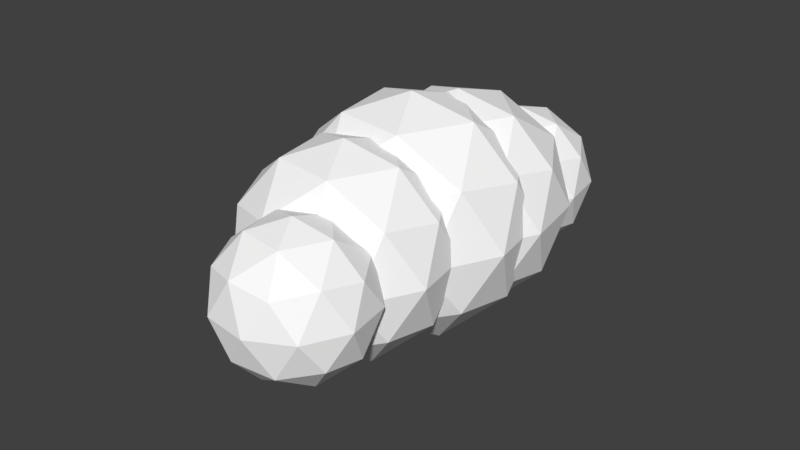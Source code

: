 # Source: oblak-srednji.blend  (saved by Blender 2.78.0; exported with 4.5.12 LTS)
import bpy
from mathutils import Matrix  # noqa: F401  (used for matrix-valued properties, if any)

bpy.ops.wm.read_factory_settings(use_empty=True)
scene = bpy.context.scene
scene.name = 'Scene'

# ---- collections
col_collection_1 = bpy.data.collections.new('Collection 1'); scene.collection.children.link(col_collection_1)

# ---- materials (node trees are filled in below, after node groups)
mat_material = bpy.data.materials.new('Material')
mat_material.alpha_threshold = 0.0
mat_material.use_transparent_shadow = False
mat_material.diffuse_color = (1.0, 1.0, 1.0, 1.0)
mat_material.roughness = 0.5

# ---- material node trees

# ---- world
world_world = bpy.data.worlds.new('World'); scene.world = world_world
world_world.color = (0.05088, 0.05088, 0.05088)
world_world.use_sun_shadow = False
world_world.sun_shadow_jitter_overblur = 0.0
world_world.cycles.sampling_method = 'MANUAL'

# ---- meshes
me_icosphere_014 = bpy.data.meshes.new('Icosphere.014')
me_icosphere_014.from_pydata([(0.6336, 2.105, -1.0), (1.357, 1.579, -0.4472), (0.3572, 1.255, -0.4472), (-0.2608, 2.105, -0.4472), (0.3572, 2.956, -0.4472), (1.357, 2.631, -0.4472), (0.91, 1.255, 0.4472), (-0.08998, 1.579, 0.4472), (-0.08998, 2.631, 0.4472), (0.91, 2.956, 0.4472), (1.528, 2.105, 0.4472), (0.6336, 2.105, 1.0), (0.4712, 1.605, -0.8507), (1.059, 1.796, -0.8507), (0.8965, 1.296, -0.5257), (1.484, 2.105, -0.5257), (1.059, 2.414, -0.8507), (0.1079, 2.105, -0.8507), (-0.05456, 1.605, -0.5257), (0.4712, 2.605, -0.8507), (-0.05456, 2.605, -0.5257), (0.8965, 2.914, -0.5257), (1.585, 1.796, 0.0), (1.585, 2.414, 0.0), (0.6336, 1.105, 0.0), (1.221, 1.296, 0.0), (-0.3174, 1.796, 0.0), (0.04585, 1.296, 0.0), (0.04585, 2.914, 0.0), (-0.3174, 2.414, 0.0), (1.221, 2.914, 0.0), (0.6336, 3.105, 0.0), (1.322, 1.605, 0.5257), (0.3708, 1.296, 0.5257), (-0.217, 2.105, 0.5257), (0.3708, 2.914, 0.5257), (1.322, 2.605, 0.5257), (0.7961, 1.605, 0.8507), (1.159, 2.105, 0.8507), (0.2083, 1.796, 0.8507), (0.2083, 2.414, 0.8507), (0.7961, 2.605, 0.8507), (0.2049, 1.108, -1.493), (1.286, 0.323, -0.6679), (-0.2078, -0.1623, -0.6679), (-1.131, 1.108, -0.6679), (-0.2078, 2.378, -0.6679), (1.286, 1.893, -0.6679), (0.6177, -0.1623, 0.6679), (-0.8757, 0.323, 0.6679), (-0.8757, 1.893, 0.6679), (0.6177, 2.378, 0.6679), (1.541, 1.108, 0.6679), (0.2049, 1.108, 1.493), (-0.03767, 0.3614, -1.27), (0.8401, 0.6466, -1.27), (0.5975, -0.1001, -0.7851), (1.475, 1.108, -0.7851), (0.8401, 1.57, -1.27), (-0.5802, 1.108, -1.27), (-0.8228, 0.3614, -0.7851), (-0.03767, 1.855, -1.27), (-0.8228, 1.855, -0.7851), (0.5975, 2.316, -0.7851), (1.625, 0.6466, 2.351e-10), (1.625, 1.57, -5.273e-11), (0.2049, -0.3853, 2.328e-09), (1.083, -0.1001, 1.145e-09), (-1.215, 0.6466, 3.778e-09), (-0.6729, -0.1001, 3.334e-09), (-0.6729, 2.316, 2.581e-09), (-1.215, 1.57, 3.49e-09), (1.083, 2.316, 3.911e-10), (0.2049, 2.601, 1.397e-09), (1.233, 0.3614, 0.7851), (-0.1876, -0.1001, 0.7851), (-1.065, 1.108, 0.7851), (-0.1876, 2.316, 0.7851), (1.233, 1.855, 0.7851), (0.4476, 0.3614, 1.27), (0.9901, 1.108, 1.27), (-0.4302, 0.6466, 1.27), (-0.4302, 1.57, 1.27), (0.4476, 1.855, 1.27), (-0.07318, 0.419, -1.632), (1.108, -0.4389, -0.7298), (-0.5242, -0.9692, -0.7298), (-1.533, 0.419, -0.7298), (-0.5242, 1.807, -0.7298), (1.108, 1.277, -0.7298), (0.3779, -0.9692, 0.7298), (-1.254, -0.4389, 0.7298), (-1.254, 1.277, 0.7298), (0.3779, 1.807, 0.7298), (1.386, 0.419, 0.7298), (-0.07318, 0.419, 1.632), (-0.3383, -0.397, -1.388), (0.6209, -0.08529, -1.388), (0.3558, -0.9013, -0.858), (1.315, 0.419, -0.858), (0.6209, 0.9233, -1.388), (-0.9311, 0.419, -1.388), (-1.196, -0.397, -0.858), (-0.3383, 1.235, -1.388), (-1.196, 1.235, -0.858), (0.3558, 1.739, -0.858), (1.479, -0.08529, 1.121e-09), (1.479, 0.9233, 8.33e-10), (-0.07318, -1.213, 2.328e-09), (0.886, -0.9013, 1.692e-09), (-1.625, -0.08529, 2.892e-09), (-1.032, -0.9013, 2.787e-09), (-1.032, 1.739, 2.033e-09), (-1.625, 0.9233, 2.604e-09), (0.886, 1.739, 9.385e-10), (-0.07318, 2.051, 1.397e-09), (1.05, -0.397, 0.858), (-0.5022, -0.9013, 0.858), (-1.461, 0.419, 0.858), (-0.5022, 1.739, 0.858), (1.05, 1.235, 0.858), (0.1919, -0.397, 1.388), (0.7848, 0.419, 1.388), (-0.7673, -0.08529, 1.388), (-0.7673, 0.9233, 1.388), (0.1919, 1.235, 1.388), (-0.2718, -0.808, -1.411), (0.749, -1.55, -0.6309), (-0.6618, -2.008, -0.6309), (-1.534, -0.808, -0.6309), (-0.6618, 0.3921, -0.6309), (0.749, -0.06631, -0.6309), (0.1181, -2.008, 0.6309), (-1.293, -1.55, 0.6309), (-1.293, -0.06631, 0.6309), (0.1181, 0.3921, 0.6309), (0.99, -0.808, 0.6309), (-0.2718, -0.808, 1.411), (-0.501, -1.513, -1.2), (0.3282, -1.244, -1.2), (0.09901, -1.949, -0.7417), (0.9283, -0.808, -0.7417), (0.3282, -0.3721, -1.2), (-1.014, -0.808, -1.2), (-1.243, -1.513, -0.7417), (-0.501, -0.1026, -1.2), (-1.243, -0.1026, -0.7417), (0.09901, 0.3334, -0.7417), (1.07, -1.244, 5.66e-09), (1.07, -0.3721, 5.516e-09), (-0.2718, -2.219, 5.821e-09), (0.5574, -1.949, 5.776e-09), (-1.614, -1.244, 5.66e-09), (-1.101, -1.949, 5.776e-09), (-1.101, 0.3334, 5.4e-09), (-1.614, -0.3721, 5.516e-09), (0.5574, 0.3334, 5.4e-09), (-0.2718, 0.6028, 5.355e-09), (0.6991, -1.513, 0.7417), (-0.6427, -1.949, 0.7417), (-1.472, -0.808, 0.7417), (-0.6427, 0.3334, 0.7417), (0.6991, -0.1026, 0.7417), (-0.04265, -1.513, 1.2), (0.4699, -0.808, 1.2), (-0.8719, -1.244, 1.2), (-0.8719, -0.3721, 1.2), (-0.04265, -0.1026, 1.2), (-0.1043, -2.097, -1.009), (0.6256, -2.627, -0.4511), (-0.383, -2.955, -0.4511), (-1.006, -2.097, -0.4511), (-0.383, -1.238, -0.4511), (0.6256, -1.566, -0.4511), (0.1745, -2.955, 0.4511), (-0.8341, -2.627, 0.4511), (-0.8341, -1.566, 0.4511), (0.1745, -1.238, 0.4511), (0.7979, -2.097, 0.4511), (-0.1043, -2.097, 1.009), (-0.2681, -2.601, -0.858), (0.3248, -2.408, -0.858), (0.1609, -2.913, -0.5303), (0.7538, -2.097, -0.5303), (0.3248, -1.785, -0.858), (-0.6345, -2.097, -0.858), (-0.7984, -2.601, -0.5303), (-0.2681, -1.592, -0.858), (-0.7984, -1.592, -0.5303), (0.1609, -1.28, -0.5303), (0.8551, -2.408, 1.492e-09), (0.8551, -1.785, 1.348e-09), (-0.1043, -3.105, 2.095e-09), (0.4886, -2.913, 1.777e-09), (-1.064, -2.408, 2.377e-09), (-0.6971, -2.913, 2.325e-09), (-0.6971, -1.28, 1.948e-09), (-1.064, -1.785, 2.234e-09), (0.4886, -1.28, 1.401e-09), (-0.1043, -1.088, 1.63e-09), (0.5899, -2.601, 0.5303), (-0.3694, -2.913, 0.5303), (-0.9623, -2.097, 0.5303), (-0.3694, -1.28, 0.5303), (0.5899, -1.592, 0.5303), (0.05961, -2.601, 0.858), (0.426, -2.097, 0.858), (-0.5333, -2.408, 0.858), (-0.5333, -1.785, 0.858), (0.05961, -1.592, 0.858)], [], [(0, 13, 12), (1, 13, 15), (0, 12, 17), (0, 17, 19), (0, 19, 16), (1, 15, 22), (2, 14, 24), (3, 18, 26), (4, 20, 28), (5, 21, 30), (1, 22, 25), (2, 24, 27), (3, 26, 29), (4, 28, 31), (5, 30, 23), (6, 32, 37), (7, 33, 39), (8, 34, 40), (9, 35, 41), (10, 36, 38), (38, 41, 11), (38, 36, 41), (36, 9, 41), (41, 40, 11), (41, 35, 40), (35, 8, 40), (40, 39, 11), (40, 34, 39), (34, 7, 39), (39, 37, 11), (39, 33, 37), (33, 6, 37), (37, 38, 11), (37, 32, 38), (32, 10, 38), (23, 36, 10), (23, 30, 36), (30, 9, 36), (31, 35, 9), (31, 28, 35), (28, 8, 35), (29, 34, 8), (29, 26, 34), (26, 7, 34), (27, 33, 7), (27, 24, 33), (24, 6, 33), (25, 32, 6), (25, 22, 32), (22, 10, 32), (30, 31, 9), (30, 21, 31), (21, 4, 31), (28, 29, 8), (28, 20, 29), (20, 3, 29), (26, 27, 7), (26, 18, 27), (18, 2, 27), (24, 25, 6), (24, 14, 25), (14, 1, 25), (22, 23, 10), (22, 15, 23), (15, 5, 23), (16, 21, 5), (16, 19, 21), (19, 4, 21), (19, 20, 4), (19, 17, 20), (17, 3, 20), (17, 18, 3), (17, 12, 18), (12, 2, 18), (15, 16, 5), (15, 13, 16), (13, 0, 16), (12, 14, 2), (12, 13, 14), (13, 1, 14), (42, 55, 54), (43, 55, 57), (42, 54, 59), (42, 59, 61), (42, 61, 58), (43, 57, 64), (44, 56, 66), (45, 60, 68), (46, 62, 70), (47, 63, 72), (43, 64, 67), (44, 66, 69), (45, 68, 71), (46, 70, 73), (47, 72, 65), (48, 74, 79), (49, 75, 81), (50, 76, 82), (51, 77, 83), (52, 78, 80), (80, 83, 53), (80, 78, 83), (78, 51, 83), (83, 82, 53), (83, 77, 82), (77, 50, 82), (82, 81, 53), (82, 76, 81), (76, 49, 81), (81, 79, 53), (81, 75, 79), (75, 48, 79), (79, 80, 53), (79, 74, 80), (74, 52, 80), (65, 78, 52), (65, 72, 78), (72, 51, 78), (73, 77, 51), (73, 70, 77), (70, 50, 77), (71, 76, 50), (71, 68, 76), (68, 49, 76), (69, 75, 49), (69, 66, 75), (66, 48, 75), (67, 74, 48), (67, 64, 74), (64, 52, 74), (72, 73, 51), (72, 63, 73), (63, 46, 73), (70, 71, 50), (70, 62, 71), (62, 45, 71), (68, 69, 49), (68, 60, 69), (60, 44, 69), (66, 67, 48), (66, 56, 67), (56, 43, 67), (64, 65, 52), (64, 57, 65), (57, 47, 65), (58, 63, 47), (58, 61, 63), (61, 46, 63), (61, 62, 46), (61, 59, 62), (59, 45, 62), (59, 60, 45), (59, 54, 60), (54, 44, 60), (57, 58, 47), (57, 55, 58), (55, 42, 58), (54, 56, 44), (54, 55, 56), (55, 43, 56), (84, 97, 96), (85, 97, 99), (84, 96, 101), (84, 101, 103), (84, 103, 100), (85, 99, 106), (86, 98, 108), (87, 102, 110), (88, 104, 112), (89, 105, 114), (85, 106, 109), (86, 108, 111), (87, 110, 113), (88, 112, 115), (89, 114, 107), (90, 116, 121), (91, 117, 123), (92, 118, 124), (93, 119, 125), (94, 120, 122), (122, 125, 95), (122, 120, 125), (120, 93, 125), (125, 124, 95), (125, 119, 124), (119, 92, 124), (124, 123, 95), (124, 118, 123), (118, 91, 123), (123, 121, 95), (123, 117, 121), (117, 90, 121), (121, 122, 95), (121, 116, 122), (116, 94, 122), (107, 120, 94), (107, 114, 120), (114, 93, 120), (115, 119, 93), (115, 112, 119), (112, 92, 119), (113, 118, 92), (113, 110, 118), (110, 91, 118), (111, 117, 91), (111, 108, 117), (108, 90, 117), (109, 116, 90), (109, 106, 116), (106, 94, 116), (114, 115, 93), (114, 105, 115), (105, 88, 115), (112, 113, 92), (112, 104, 113), (104, 87, 113), (110, 111, 91), (110, 102, 111), (102, 86, 111), (108, 109, 90), (108, 98, 109), (98, 85, 109), (106, 107, 94), (106, 99, 107), (99, 89, 107), (100, 105, 89), (100, 103, 105), (103, 88, 105), (103, 104, 88), (103, 101, 104), (101, 87, 104), (101, 102, 87), (101, 96, 102), (96, 86, 102), (99, 100, 89), (99, 97, 100), (97, 84, 100), (96, 98, 86), (96, 97, 98), (97, 85, 98), (126, 139, 138), (127, 139, 141), (126, 138, 143), (126, 143, 145), (126, 145, 142), (127, 141, 148), (128, 140, 150), (129, 144, 152), (130, 146, 154), (131, 147, 156), (127, 148, 151), (128, 150, 153), (129, 152, 155), (130, 154, 157), (131, 156, 149), (132, 158, 163), (133, 159, 165), (134, 160, 166), (135, 161, 167), (136, 162, 164), (164, 167, 137), (164, 162, 167), (162, 135, 167), (167, 166, 137), (167, 161, 166), (161, 134, 166), (166, 165, 137), (166, 160, 165), (160, 133, 165), (165, 163, 137), (165, 159, 163), (159, 132, 163), (163, 164, 137), (163, 158, 164), (158, 136, 164), (149, 162, 136), (149, 156, 162), (156, 135, 162), (157, 161, 135), (157, 154, 161), (154, 134, 161), (155, 160, 134), (155, 152, 160), (152, 133, 160), (153, 159, 133), (153, 150, 159), (150, 132, 159), (151, 158, 132), (151, 148, 158), (148, 136, 158), (156, 157, 135), (156, 147, 157), (147, 130, 157), (154, 155, 134), (154, 146, 155), (146, 129, 155), (152, 153, 133), (152, 144, 153), (144, 128, 153), (150, 151, 132), (150, 140, 151), (140, 127, 151), (148, 149, 136), (148, 141, 149), (141, 131, 149), (142, 147, 131), (142, 145, 147), (145, 130, 147), (145, 146, 130), (145, 143, 146), (143, 129, 146), (143, 144, 129), (143, 138, 144), (138, 128, 144), (141, 142, 131), (141, 139, 142), (139, 126, 142), (138, 140, 128), (138, 139, 140), (139, 127, 140), (168, 181, 180), (169, 181, 183), (168, 180, 185), (168, 185, 187), (168, 187, 184), (169, 183, 190), (170, 182, 192), (171, 186, 194), (172, 188, 196), (173, 189, 198), (169, 190, 193), (170, 192, 195), (171, 194, 197), (172, 196, 199), (173, 198, 191), (174, 200, 205), (175, 201, 207), (176, 202, 208), (177, 203, 209), (178, 204, 206), (206, 209, 179), (206, 204, 209), (204, 177, 209), (209, 208, 179), (209, 203, 208), (203, 176, 208), (208, 207, 179), (208, 202, 207), (202, 175, 207), (207, 205, 179), (207, 201, 205), (201, 174, 205), (205, 206, 179), (205, 200, 206), (200, 178, 206), (191, 204, 178), (191, 198, 204), (198, 177, 204), (199, 203, 177), (199, 196, 203), (196, 176, 203), (197, 202, 176), (197, 194, 202), (194, 175, 202), (195, 201, 175), (195, 192, 201), (192, 174, 201), (193, 200, 174), (193, 190, 200), (190, 178, 200), (198, 199, 177), (198, 189, 199), (189, 172, 199), (196, 197, 176), (196, 188, 197), (188, 171, 197), (194, 195, 175), (194, 186, 195), (186, 170, 195), (192, 193, 174), (192, 182, 193), (182, 169, 193), (190, 191, 178), (190, 183, 191), (183, 173, 191), (184, 189, 173), (184, 187, 189), (187, 172, 189), (187, 188, 172), (187, 185, 188), (185, 171, 188), (185, 186, 171), (185, 180, 186), (180, 170, 186), (183, 184, 173), (183, 181, 184), (181, 168, 184), (180, 182, 170), (180, 181, 182), (181, 169, 182)])
me_icosphere_014.materials.append(mat_material)
me_icosphere_014.use_remesh_preserve_volume = False
me_icosphere_014.use_remesh_preserve_attributes = False
me_icosphere_014.use_mirror_vertex_groups = False
me_icosphere_014.update()

# ---- objects
ob_clouds3 = bpy.data.objects.new('Clouds3', me_icosphere_014)

# ---- transforms, parenting, visibility, modifiers, constraints
ob_clouds3.location = (0.0, 0.0, 0.0)
ob_clouds3.rotation_euler = (0.0, -0.005915, 0.1645)
ob_clouds3.scale = (0.7557, 0.7557, 0.7557)
ob_clouds3.lineart.crease_threshold = 0.0

# ---- collection membership
col_collection_1.objects.link(ob_clouds3)

# ---- scene / render settings (as saved in the file)
scene.frame_start = 1; scene.frame_end = 250; scene.frame_set(1)
scene.render.engine = 'BLENDER_EEVEE_NEXT'
scene.render.resolution_percentage = 50
scene.render.dither_intensity = 0.0
scene.cycles.use_denoising = False
scene.cycles.samples = 128
scene.cycles.sampling_pattern = 'TABULATED_SOBOL'
scene.cycles.light_sampling_threshold = 0.0
scene.cycles.use_adaptive_sampling = False
scene.cycles.use_light_tree = False
scene.cycles.blur_glossy = 0.0
scene.cycles.sample_clamp_indirect = 0.0
scene.view_settings.view_transform = 'Standard'
bpy.context.view_layer.update()

# ---- added for rendering (the .blend has no active camera and no usable light): camera, sun
cam_auto = bpy.data.cameras.new('AutoCamera')
cam_auto.lens = 50.0
cam_auto.sensor_width = 36.0
cam_auto.clip_end = 1000.0
ob_auto_camera = bpy.data.objects.new('AutoCamera', cam_auto)
scene.collection.objects.link(ob_auto_camera)
ob_auto_camera.location = (5.98036, -7.17643, 4.78429)
ob_auto_camera.rotation_euler = (1.09748, -7.21219e-08, 0.694738)
scene.camera = ob_auto_camera
light_auto_sun = bpy.data.lights.new('AutoSun', 'SUN')
light_auto_sun.energy = 3.0
light_auto_sun.angle = 0.0523599
ob_auto_sun = bpy.data.objects.new('AutoSun', light_auto_sun)
scene.collection.objects.link(ob_auto_sun)
ob_auto_sun.rotation_euler = (0.872665, 0.174533, 0.523599)
bpy.context.view_layer.update()
